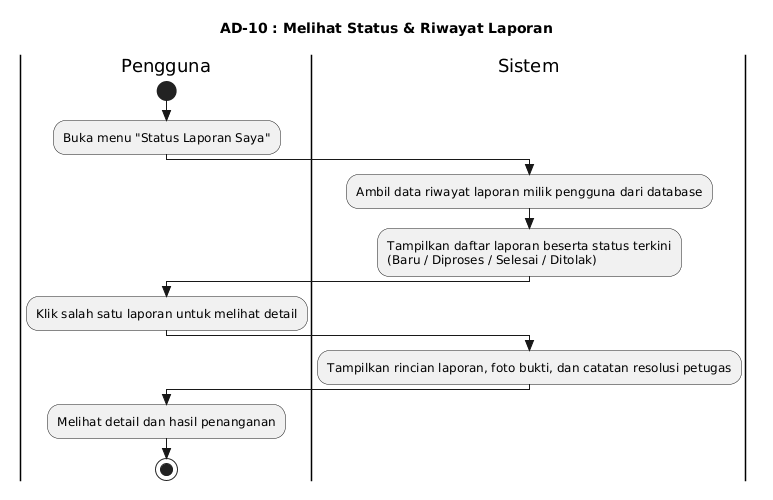

The diagram above was rendered by PlantUML. Its source (embedded in the PNG):
@startuml
title AD-10 : Melihat Status & Riwayat Laporan
skinparam style strictuml
skinparam titleFontSize 14

|Pengguna|
start
:Buka menu "Status Laporan Saya";

|Sistem|
:Ambil data riwayat laporan milik pengguna dari database;
:Tampilkan daftar laporan beserta status terkini\n(Baru / Diproses / Selesai / Ditolak);

|Pengguna|
:Klik salah satu laporan untuk melihat detail;

|Sistem|
:Tampilkan rincian laporan, foto bukti, dan catatan resolusi petugas;

|Pengguna|
:Melihat detail dan hasil penanganan;
stop
@enduml